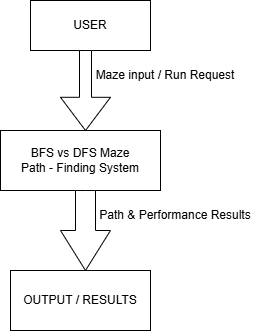

The diagram above was exported from draw.io. Its source (the exported page's mxGraphModel, read from the mxfile embedded in the PNG):
<mxGraphModel dx="741" dy="561" grid="1" gridSize="10" guides="1" tooltips="1" connect="1" arrows="1" fold="1" page="1" pageScale="1" pageWidth="850" pageHeight="1100" math="0" shadow="0">
  <root>
    <mxCell id="0" />
    <mxCell id="1" parent="0" />
    <mxCell id="KaDWn9vc-gyZ1ExPWa6Q-1" parent="1" style="rounded=0;whiteSpace=wrap;html=1;" value="USER" vertex="1">
      <mxGeometry height="50" width="120" x="310" y="30" as="geometry" />
    </mxCell>
    <mxCell id="KaDWn9vc-gyZ1ExPWa6Q-3" parent="1" style="html=1;shadow=0;dashed=0;align=center;verticalAlign=middle;shape=mxgraph.arrows2.arrow;dy=0.76;dx=33.2;direction=south;notch=0;" value="" vertex="1">
      <mxGeometry height="80" width="50" x="340" y="80" as="geometry" />
    </mxCell>
    <mxCell id="KaDWn9vc-gyZ1ExPWa6Q-4" parent="1" style="rounded=0;whiteSpace=wrap;html=1;" value="BFS vs DFS Maze&lt;div&gt;Path - Finding System&lt;/div&gt;" vertex="1">
      <mxGeometry height="60" width="160" x="280" y="160" as="geometry" />
    </mxCell>
    <mxCell id="KaDWn9vc-gyZ1ExPWa6Q-5" parent="1" style="html=1;shadow=0;dashed=0;align=center;verticalAlign=middle;shape=mxgraph.arrows2.arrow;dy=0.6;dx=40;direction=south;notch=0;" value="" vertex="1">
      <mxGeometry height="80" width="50" x="340" y="220" as="geometry" />
    </mxCell>
    <mxCell id="KaDWn9vc-gyZ1ExPWa6Q-6" parent="1" style="rounded=0;whiteSpace=wrap;html=1;" value="OUTPUT / RESULTS" vertex="1">
      <mxGeometry height="60" width="140" x="290" y="300" as="geometry" />
    </mxCell>
    <mxCell id="KaDWn9vc-gyZ1ExPWa6Q-7" parent="1" style="text;html=1;whiteSpace=wrap;strokeColor=none;fillColor=none;align=center;verticalAlign=middle;rounded=0;" value="Maze input / Run Request" vertex="1">
      <mxGeometry height="30" width="150" x="370" y="90" as="geometry" />
    </mxCell>
    <mxCell id="KaDWn9vc-gyZ1ExPWa6Q-8" parent="1" style="text;html=1;whiteSpace=wrap;strokeColor=none;fillColor=none;align=center;verticalAlign=middle;rounded=0;" value="Path &amp;amp; Performance Results" vertex="1">
      <mxGeometry height="30" width="170" x="370" y="230" as="geometry" />
    </mxCell>
  </root>
</mxGraphModel>